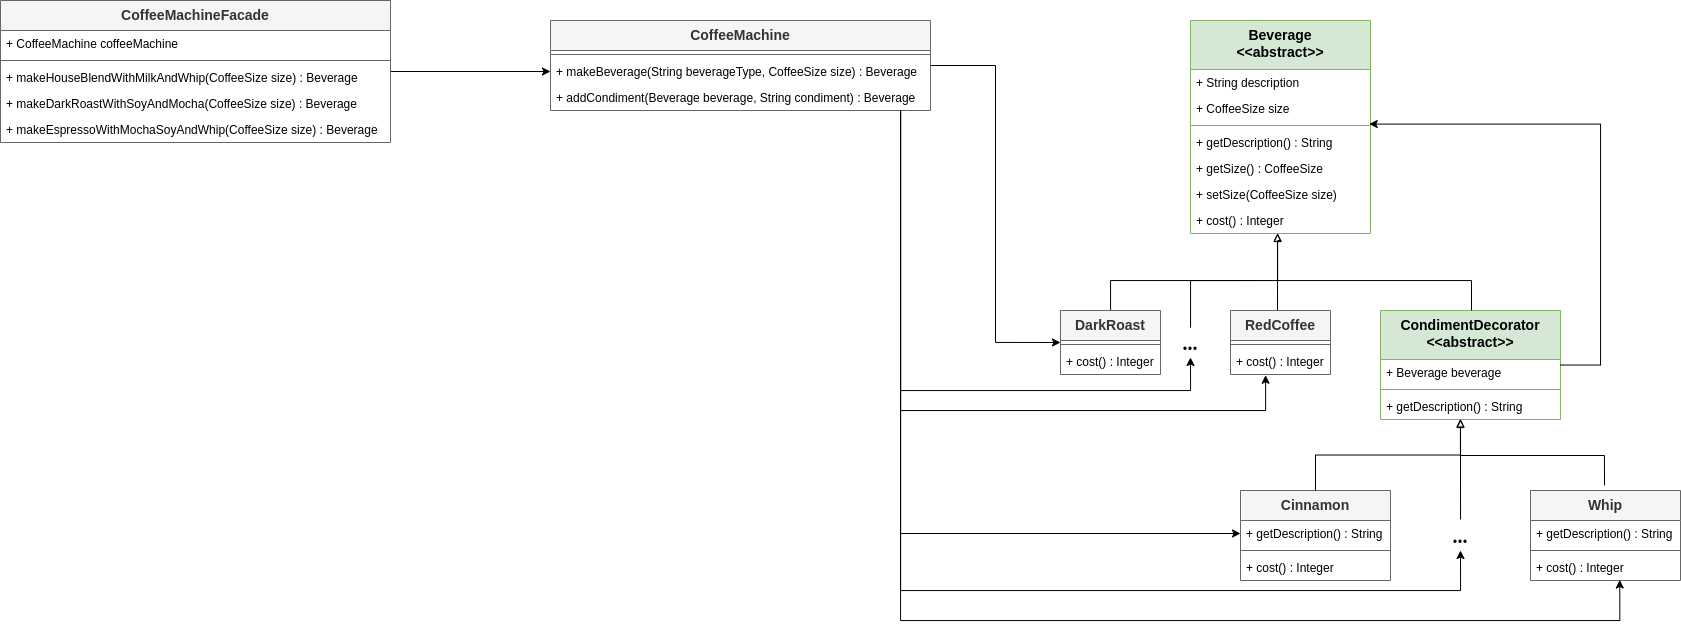

The diagram above was exported from draw.io. Its source (the exported page's mxGraphModel, read from the mxfile embedded in the PNG):
<mxGraphModel dx="919" dy="3087" grid="1" gridSize="10" guides="1" tooltips="1" connect="1" arrows="1" fold="1" page="1" pageScale="1" pageWidth="850" pageHeight="1100" math="0" shadow="0">
  <root>
    <mxCell id="0" />
    <mxCell id="1" parent="0" />
    <mxCell id="g8bI_ko-gaVxC7QYnLwH-527" value="Beverage&lt;div&gt;&amp;lt;&amp;lt;abstract&amp;gt;&amp;gt;&lt;/div&gt;" style="swimlane;fontStyle=1;align=center;verticalAlign=top;childLayout=stackLayout;horizontal=1;startSize=49;horizontalStack=0;resizeParent=1;resizeParentMax=0;resizeLast=0;collapsible=1;marginBottom=0;whiteSpace=wrap;html=1;fillColor=#d5e8d4;strokeColor=#82b366;fontSize=14;" vertex="1" parent="1">
      <mxGeometry x="2140" y="-1990" width="180" height="213" as="geometry" />
    </mxCell>
    <mxCell id="g8bI_ko-gaVxC7QYnLwH-528" value="&lt;div&gt;+ String description&lt;/div&gt;" style="text;strokeColor=none;fillColor=none;align=left;verticalAlign=top;spacingLeft=4;spacingRight=4;overflow=hidden;rotatable=0;points=[[0,0.5],[1,0.5]];portConstraint=eastwest;whiteSpace=wrap;html=1;" vertex="1" parent="g8bI_ko-gaVxC7QYnLwH-527">
      <mxGeometry y="49" width="180" height="26" as="geometry" />
    </mxCell>
    <mxCell id="g8bI_ko-gaVxC7QYnLwH-529" value="&lt;div&gt;+ CoffeeSize size&lt;/div&gt;" style="text;strokeColor=none;fillColor=none;align=left;verticalAlign=top;spacingLeft=4;spacingRight=4;overflow=hidden;rotatable=0;points=[[0,0.5],[1,0.5]];portConstraint=eastwest;whiteSpace=wrap;html=1;" vertex="1" parent="g8bI_ko-gaVxC7QYnLwH-527">
      <mxGeometry y="75" width="180" height="26" as="geometry" />
    </mxCell>
    <mxCell id="g8bI_ko-gaVxC7QYnLwH-531" value="" style="line;strokeWidth=1;fillColor=none;align=left;verticalAlign=middle;spacingTop=-1;spacingLeft=3;spacingRight=3;rotatable=0;labelPosition=right;points=[];portConstraint=eastwest;strokeColor=inherit;" vertex="1" parent="g8bI_ko-gaVxC7QYnLwH-527">
      <mxGeometry y="101" width="180" height="8" as="geometry" />
    </mxCell>
    <mxCell id="g8bI_ko-gaVxC7QYnLwH-532" value="&lt;div&gt;+ getDescription() : String&lt;/div&gt;" style="text;strokeColor=none;fillColor=none;align=left;verticalAlign=top;spacingLeft=4;spacingRight=4;overflow=hidden;rotatable=0;points=[[0,0.5],[1,0.5]];portConstraint=eastwest;whiteSpace=wrap;html=1;" vertex="1" parent="g8bI_ko-gaVxC7QYnLwH-527">
      <mxGeometry y="109" width="180" height="26" as="geometry" />
    </mxCell>
    <mxCell id="g8bI_ko-gaVxC7QYnLwH-533" value="+ getSize() : CoffeeSize" style="text;strokeColor=none;fillColor=none;align=left;verticalAlign=top;spacingLeft=4;spacingRight=4;overflow=hidden;rotatable=0;points=[[0,0.5],[1,0.5]];portConstraint=eastwest;whiteSpace=wrap;html=1;" vertex="1" parent="g8bI_ko-gaVxC7QYnLwH-527">
      <mxGeometry y="135" width="180" height="26" as="geometry" />
    </mxCell>
    <mxCell id="g8bI_ko-gaVxC7QYnLwH-534" value="&lt;div&gt;+ setSize(CoffeeSize size)&lt;/div&gt;" style="text;strokeColor=none;fillColor=none;align=left;verticalAlign=top;spacingLeft=4;spacingRight=4;overflow=hidden;rotatable=0;points=[[0,0.5],[1,0.5]];portConstraint=eastwest;whiteSpace=wrap;html=1;" vertex="1" parent="g8bI_ko-gaVxC7QYnLwH-527">
      <mxGeometry y="161" width="180" height="26" as="geometry" />
    </mxCell>
    <mxCell id="g8bI_ko-gaVxC7QYnLwH-535" value="&lt;div&gt;+ cost() : Integer&lt;/div&gt;" style="text;strokeColor=none;fillColor=none;align=left;verticalAlign=top;spacingLeft=4;spacingRight=4;overflow=hidden;rotatable=0;points=[[0,0.5],[1,0.5]];portConstraint=eastwest;whiteSpace=wrap;html=1;" vertex="1" parent="g8bI_ko-gaVxC7QYnLwH-527">
      <mxGeometry y="187" width="180" height="26" as="geometry" />
    </mxCell>
    <mxCell id="g8bI_ko-gaVxC7QYnLwH-572" style="edgeStyle=orthogonalEdgeStyle;rounded=0;orthogonalLoop=1;jettySize=auto;html=1;endArrow=none;endFill=0;" edge="1" parent="1" source="g8bI_ko-gaVxC7QYnLwH-542">
      <mxGeometry relative="1" as="geometry">
        <mxPoint x="2220" y="-1730" as="targetPoint" />
        <Array as="points">
          <mxPoint x="2060" y="-1730" />
          <mxPoint x="2140" y="-1730" />
        </Array>
      </mxGeometry>
    </mxCell>
    <mxCell id="g8bI_ko-gaVxC7QYnLwH-542" value="DarkRoast" style="swimlane;fontStyle=1;align=center;verticalAlign=top;childLayout=stackLayout;horizontal=1;startSize=30;horizontalStack=0;resizeParent=1;resizeParentMax=0;resizeLast=0;collapsible=1;marginBottom=0;whiteSpace=wrap;html=1;fontSize=14;fillColor=#f5f5f5;fontColor=#333333;strokeColor=#666666;" vertex="1" parent="1">
      <mxGeometry x="2010" y="-1700" width="100" height="64" as="geometry" />
    </mxCell>
    <mxCell id="g8bI_ko-gaVxC7QYnLwH-545" value="" style="line;strokeWidth=1;fillColor=none;align=left;verticalAlign=middle;spacingTop=-1;spacingLeft=3;spacingRight=3;rotatable=0;labelPosition=right;points=[];portConstraint=eastwest;strokeColor=inherit;" vertex="1" parent="g8bI_ko-gaVxC7QYnLwH-542">
      <mxGeometry y="30" width="100" height="8" as="geometry" />
    </mxCell>
    <mxCell id="g8bI_ko-gaVxC7QYnLwH-549" value="&lt;div&gt;+ cost() : Integer&lt;/div&gt;" style="text;strokeColor=none;fillColor=none;align=left;verticalAlign=top;spacingLeft=4;spacingRight=4;overflow=hidden;rotatable=0;points=[[0,0.5],[1,0.5]];portConstraint=eastwest;whiteSpace=wrap;html=1;" vertex="1" parent="g8bI_ko-gaVxC7QYnLwH-542">
      <mxGeometry y="38" width="100" height="26" as="geometry" />
    </mxCell>
    <mxCell id="g8bI_ko-gaVxC7QYnLwH-574" style="edgeStyle=orthogonalEdgeStyle;rounded=0;orthogonalLoop=1;jettySize=auto;html=1;endArrow=block;endFill=0;" edge="1" parent="1">
      <mxGeometry relative="1" as="geometry">
        <mxPoint x="2227" y="-1777" as="targetPoint" />
        <mxPoint x="2227.0344827586205" y="-1697" as="sourcePoint" />
      </mxGeometry>
    </mxCell>
    <mxCell id="g8bI_ko-gaVxC7QYnLwH-550" value="RedCoffee" style="swimlane;fontStyle=1;align=center;verticalAlign=top;childLayout=stackLayout;horizontal=1;startSize=30;horizontalStack=0;resizeParent=1;resizeParentMax=0;resizeLast=0;collapsible=1;marginBottom=0;whiteSpace=wrap;html=1;fontSize=14;fillColor=#f5f5f5;fontColor=#333333;strokeColor=#666666;" vertex="1" parent="1">
      <mxGeometry x="2180" y="-1700" width="100" height="64" as="geometry" />
    </mxCell>
    <mxCell id="g8bI_ko-gaVxC7QYnLwH-551" value="" style="line;strokeWidth=1;fillColor=none;align=left;verticalAlign=middle;spacingTop=-1;spacingLeft=3;spacingRight=3;rotatable=0;labelPosition=right;points=[];portConstraint=eastwest;strokeColor=inherit;" vertex="1" parent="g8bI_ko-gaVxC7QYnLwH-550">
      <mxGeometry y="30" width="100" height="8" as="geometry" />
    </mxCell>
    <mxCell id="g8bI_ko-gaVxC7QYnLwH-552" value="&lt;div&gt;+ cost() : Integer&lt;/div&gt;" style="text;strokeColor=none;fillColor=none;align=left;verticalAlign=top;spacingLeft=4;spacingRight=4;overflow=hidden;rotatable=0;points=[[0,0.5],[1,0.5]];portConstraint=eastwest;whiteSpace=wrap;html=1;" vertex="1" parent="g8bI_ko-gaVxC7QYnLwH-550">
      <mxGeometry y="38" width="100" height="26" as="geometry" />
    </mxCell>
    <mxCell id="g8bI_ko-gaVxC7QYnLwH-553" value="..." style="text;html=1;align=center;verticalAlign=middle;whiteSpace=wrap;rounded=0;fontStyle=1;fontSize=20;fontFamily=Verdana;" vertex="1" parent="1">
      <mxGeometry x="2110" y="-1683" width="60" height="30" as="geometry" />
    </mxCell>
    <mxCell id="g8bI_ko-gaVxC7QYnLwH-555" value="CondimentDecorator&lt;div&gt;&amp;lt;&amp;lt;abstract&amp;gt;&amp;gt;&lt;/div&gt;" style="swimlane;fontStyle=1;align=center;verticalAlign=top;childLayout=stackLayout;horizontal=1;startSize=49;horizontalStack=0;resizeParent=1;resizeParentMax=0;resizeLast=0;collapsible=1;marginBottom=0;whiteSpace=wrap;html=1;fillColor=#d5e8d4;strokeColor=#82b366;fontSize=14;" vertex="1" parent="1">
      <mxGeometry x="2330" y="-1700" width="180" height="109" as="geometry" />
    </mxCell>
    <mxCell id="g8bI_ko-gaVxC7QYnLwH-556" value="&lt;div&gt;+ Beverage beverage&lt;/div&gt;" style="text;strokeColor=none;fillColor=none;align=left;verticalAlign=top;spacingLeft=4;spacingRight=4;overflow=hidden;rotatable=0;points=[[0,0.5],[1,0.5]];portConstraint=eastwest;whiteSpace=wrap;html=1;" vertex="1" parent="g8bI_ko-gaVxC7QYnLwH-555">
      <mxGeometry y="49" width="180" height="26" as="geometry" />
    </mxCell>
    <mxCell id="g8bI_ko-gaVxC7QYnLwH-558" value="" style="line;strokeWidth=1;fillColor=none;align=left;verticalAlign=middle;spacingTop=-1;spacingLeft=3;spacingRight=3;rotatable=0;labelPosition=right;points=[];portConstraint=eastwest;strokeColor=inherit;" vertex="1" parent="g8bI_ko-gaVxC7QYnLwH-555">
      <mxGeometry y="75" width="180" height="8" as="geometry" />
    </mxCell>
    <mxCell id="g8bI_ko-gaVxC7QYnLwH-559" value="&lt;div&gt;+ getDescription() : String&lt;/div&gt;" style="text;strokeColor=none;fillColor=none;align=left;verticalAlign=top;spacingLeft=4;spacingRight=4;overflow=hidden;rotatable=0;points=[[0,0.5],[1,0.5]];portConstraint=eastwest;whiteSpace=wrap;html=1;" vertex="1" parent="g8bI_ko-gaVxC7QYnLwH-555">
      <mxGeometry y="83" width="180" height="26" as="geometry" />
    </mxCell>
    <mxCell id="g8bI_ko-gaVxC7QYnLwH-563" value="Cinnamon" style="swimlane;fontStyle=1;align=center;verticalAlign=top;childLayout=stackLayout;horizontal=1;startSize=30;horizontalStack=0;resizeParent=1;resizeParentMax=0;resizeLast=0;collapsible=1;marginBottom=0;whiteSpace=wrap;html=1;fontSize=14;fillColor=#f5f5f5;fontColor=#333333;strokeColor=#666666;" vertex="1" parent="1">
      <mxGeometry x="2190" y="-1520" width="150" height="90" as="geometry" />
    </mxCell>
    <mxCell id="g8bI_ko-gaVxC7QYnLwH-566" value="&lt;div&gt;+ getDescription() : String&lt;/div&gt;" style="text;strokeColor=none;fillColor=none;align=left;verticalAlign=top;spacingLeft=4;spacingRight=4;overflow=hidden;rotatable=0;points=[[0,0.5],[1,0.5]];portConstraint=eastwest;whiteSpace=wrap;html=1;" vertex="1" parent="g8bI_ko-gaVxC7QYnLwH-563">
      <mxGeometry y="30" width="150" height="26" as="geometry" />
    </mxCell>
    <mxCell id="g8bI_ko-gaVxC7QYnLwH-564" value="" style="line;strokeWidth=1;fillColor=none;align=left;verticalAlign=middle;spacingTop=-1;spacingLeft=3;spacingRight=3;rotatable=0;labelPosition=right;points=[];portConstraint=eastwest;strokeColor=inherit;" vertex="1" parent="g8bI_ko-gaVxC7QYnLwH-563">
      <mxGeometry y="56" width="150" height="8" as="geometry" />
    </mxCell>
    <mxCell id="g8bI_ko-gaVxC7QYnLwH-565" value="&lt;div&gt;+ cost() : Integer&lt;/div&gt;" style="text;strokeColor=none;fillColor=none;align=left;verticalAlign=top;spacingLeft=4;spacingRight=4;overflow=hidden;rotatable=0;points=[[0,0.5],[1,0.5]];portConstraint=eastwest;whiteSpace=wrap;html=1;" vertex="1" parent="g8bI_ko-gaVxC7QYnLwH-563">
      <mxGeometry y="64" width="150" height="26" as="geometry" />
    </mxCell>
    <mxCell id="g8bI_ko-gaVxC7QYnLwH-578" style="edgeStyle=orthogonalEdgeStyle;rounded=0;orthogonalLoop=1;jettySize=auto;html=1;endArrow=none;endFill=0;" edge="1" parent="1">
      <mxGeometry relative="1" as="geometry">
        <mxPoint x="2410" y="-1580" as="targetPoint" />
        <mxPoint x="2554" y="-1525" as="sourcePoint" />
        <Array as="points">
          <mxPoint x="2554" y="-1555" />
          <mxPoint x="2410" y="-1555" />
        </Array>
      </mxGeometry>
    </mxCell>
    <mxCell id="g8bI_ko-gaVxC7QYnLwH-567" value="Whip" style="swimlane;fontStyle=1;align=center;verticalAlign=top;childLayout=stackLayout;horizontal=1;startSize=30;horizontalStack=0;resizeParent=1;resizeParentMax=0;resizeLast=0;collapsible=1;marginBottom=0;whiteSpace=wrap;html=1;fontSize=14;fillColor=#f5f5f5;fontColor=#333333;strokeColor=#666666;" vertex="1" parent="1">
      <mxGeometry x="2480" y="-1520" width="150" height="90" as="geometry" />
    </mxCell>
    <mxCell id="g8bI_ko-gaVxC7QYnLwH-568" value="&lt;div&gt;+ getDescription() : String&lt;/div&gt;" style="text;strokeColor=none;fillColor=none;align=left;verticalAlign=top;spacingLeft=4;spacingRight=4;overflow=hidden;rotatable=0;points=[[0,0.5],[1,0.5]];portConstraint=eastwest;whiteSpace=wrap;html=1;" vertex="1" parent="g8bI_ko-gaVxC7QYnLwH-567">
      <mxGeometry y="30" width="150" height="26" as="geometry" />
    </mxCell>
    <mxCell id="g8bI_ko-gaVxC7QYnLwH-569" value="" style="line;strokeWidth=1;fillColor=none;align=left;verticalAlign=middle;spacingTop=-1;spacingLeft=3;spacingRight=3;rotatable=0;labelPosition=right;points=[];portConstraint=eastwest;strokeColor=inherit;" vertex="1" parent="g8bI_ko-gaVxC7QYnLwH-567">
      <mxGeometry y="56" width="150" height="8" as="geometry" />
    </mxCell>
    <mxCell id="g8bI_ko-gaVxC7QYnLwH-570" value="&lt;div&gt;+ cost() : Integer&lt;/div&gt;" style="text;strokeColor=none;fillColor=none;align=left;verticalAlign=top;spacingLeft=4;spacingRight=4;overflow=hidden;rotatable=0;points=[[0,0.5],[1,0.5]];portConstraint=eastwest;whiteSpace=wrap;html=1;" vertex="1" parent="g8bI_ko-gaVxC7QYnLwH-567">
      <mxGeometry y="64" width="150" height="26" as="geometry" />
    </mxCell>
    <mxCell id="g8bI_ko-gaVxC7QYnLwH-577" style="edgeStyle=orthogonalEdgeStyle;rounded=0;orthogonalLoop=1;jettySize=auto;html=1;endArrow=block;endFill=0;" edge="1" parent="1">
      <mxGeometry relative="1" as="geometry">
        <mxPoint x="2410" y="-1591" as="targetPoint" />
        <mxPoint x="2410.0344827586205" y="-1491" as="sourcePoint" />
      </mxGeometry>
    </mxCell>
    <mxCell id="g8bI_ko-gaVxC7QYnLwH-571" value="..." style="text;html=1;align=center;verticalAlign=middle;whiteSpace=wrap;rounded=0;fontStyle=1;fontSize=20;fontFamily=Verdana;" vertex="1" parent="1">
      <mxGeometry x="2380" y="-1490" width="60" height="30" as="geometry" />
    </mxCell>
    <mxCell id="g8bI_ko-gaVxC7QYnLwH-573" style="edgeStyle=orthogonalEdgeStyle;rounded=0;orthogonalLoop=1;jettySize=auto;html=1;entryX=0.484;entryY=0.991;entryDx=0;entryDy=0;entryPerimeter=0;endArrow=block;endFill=0;" edge="1" parent="1" source="g8bI_ko-gaVxC7QYnLwH-553" target="g8bI_ko-gaVxC7QYnLwH-535">
      <mxGeometry relative="1" as="geometry" />
    </mxCell>
    <mxCell id="g8bI_ko-gaVxC7QYnLwH-575" style="edgeStyle=orthogonalEdgeStyle;rounded=0;orthogonalLoop=1;jettySize=auto;html=1;endArrow=none;endFill=0;" edge="1" parent="1">
      <mxGeometry relative="1" as="geometry">
        <mxPoint x="2421" y="-1700" as="sourcePoint" />
        <mxPoint x="2230" y="-1770" as="targetPoint" />
        <Array as="points">
          <mxPoint x="2421" y="-1730" />
          <mxPoint x="2227" y="-1730" />
        </Array>
      </mxGeometry>
    </mxCell>
    <mxCell id="g8bI_ko-gaVxC7QYnLwH-576" style="edgeStyle=orthogonalEdgeStyle;rounded=0;orthogonalLoop=1;jettySize=auto;html=1;entryX=0.444;entryY=0.972;entryDx=0;entryDy=0;entryPerimeter=0;endArrow=block;endFill=0;" edge="1" parent="1" source="g8bI_ko-gaVxC7QYnLwH-563" target="g8bI_ko-gaVxC7QYnLwH-559">
      <mxGeometry relative="1" as="geometry" />
    </mxCell>
    <mxCell id="g8bI_ko-gaVxC7QYnLwH-579" style="edgeStyle=orthogonalEdgeStyle;rounded=0;orthogonalLoop=1;jettySize=auto;html=1;entryX=0.993;entryY=1.099;entryDx=0;entryDy=0;entryPerimeter=0;" edge="1" parent="1" source="g8bI_ko-gaVxC7QYnLwH-555" target="g8bI_ko-gaVxC7QYnLwH-529">
      <mxGeometry relative="1" as="geometry">
        <Array as="points">
          <mxPoint x="2550" y="-1646" />
          <mxPoint x="2550" y="-1886" />
        </Array>
      </mxGeometry>
    </mxCell>
    <mxCell id="g8bI_ko-gaVxC7QYnLwH-594" style="edgeStyle=orthogonalEdgeStyle;rounded=0;orthogonalLoop=1;jettySize=auto;html=1;entryX=0;entryY=0.5;entryDx=0;entryDy=0;" edge="1" parent="1" source="g8bI_ko-gaVxC7QYnLwH-580" target="g8bI_ko-gaVxC7QYnLwH-542">
      <mxGeometry relative="1" as="geometry" />
    </mxCell>
    <mxCell id="g8bI_ko-gaVxC7QYnLwH-596" style="edgeStyle=orthogonalEdgeStyle;rounded=0;orthogonalLoop=1;jettySize=auto;html=1;entryX=0.5;entryY=1;entryDx=0;entryDy=0;" edge="1" parent="1" source="g8bI_ko-gaVxC7QYnLwH-580" target="g8bI_ko-gaVxC7QYnLwH-553">
      <mxGeometry relative="1" as="geometry">
        <Array as="points">
          <mxPoint x="1850" y="-1620" />
          <mxPoint x="2140" y="-1620" />
        </Array>
      </mxGeometry>
    </mxCell>
    <mxCell id="g8bI_ko-gaVxC7QYnLwH-597" style="edgeStyle=orthogonalEdgeStyle;rounded=0;orthogonalLoop=1;jettySize=auto;html=1;entryX=0;entryY=0.5;entryDx=0;entryDy=0;" edge="1" parent="1" source="g8bI_ko-gaVxC7QYnLwH-580" target="g8bI_ko-gaVxC7QYnLwH-566">
      <mxGeometry relative="1" as="geometry">
        <Array as="points">
          <mxPoint x="1850" y="-1477" />
        </Array>
      </mxGeometry>
    </mxCell>
    <mxCell id="g8bI_ko-gaVxC7QYnLwH-598" style="edgeStyle=orthogonalEdgeStyle;rounded=0;orthogonalLoop=1;jettySize=auto;html=1;entryX=0.5;entryY=1;entryDx=0;entryDy=0;" edge="1" parent="1" source="g8bI_ko-gaVxC7QYnLwH-580" target="g8bI_ko-gaVxC7QYnLwH-571">
      <mxGeometry relative="1" as="geometry">
        <Array as="points">
          <mxPoint x="1850" y="-1420" />
          <mxPoint x="2410" y="-1420" />
        </Array>
      </mxGeometry>
    </mxCell>
    <mxCell id="g8bI_ko-gaVxC7QYnLwH-580" value="CoffeeMachine" style="swimlane;fontStyle=1;align=center;verticalAlign=top;childLayout=stackLayout;horizontal=1;startSize=30;horizontalStack=0;resizeParent=1;resizeParentMax=0;resizeLast=0;collapsible=1;marginBottom=0;whiteSpace=wrap;html=1;fontSize=14;fillColor=#f5f5f5;fontColor=#333333;strokeColor=#666666;" vertex="1" parent="1">
      <mxGeometry x="1500" y="-1990" width="380" height="90" as="geometry" />
    </mxCell>
    <mxCell id="g8bI_ko-gaVxC7QYnLwH-582" value="" style="line;strokeWidth=1;fillColor=none;align=left;verticalAlign=middle;spacingTop=-1;spacingLeft=3;spacingRight=3;rotatable=0;labelPosition=right;points=[];portConstraint=eastwest;strokeColor=inherit;" vertex="1" parent="g8bI_ko-gaVxC7QYnLwH-580">
      <mxGeometry y="30" width="380" height="8" as="geometry" />
    </mxCell>
    <mxCell id="g8bI_ko-gaVxC7QYnLwH-583" value="&lt;div&gt;+ makeBeverage(String beverageType, CoffeeSize size) :&amp;nbsp;&lt;span style=&quot;background-color: initial;&quot;&gt;Beverage&lt;/span&gt;&lt;/div&gt;" style="text;strokeColor=none;fillColor=none;align=left;verticalAlign=top;spacingLeft=4;spacingRight=4;overflow=hidden;rotatable=0;points=[[0,0.5],[1,0.5]];portConstraint=eastwest;whiteSpace=wrap;html=1;" vertex="1" parent="g8bI_ko-gaVxC7QYnLwH-580">
      <mxGeometry y="38" width="380" height="26" as="geometry" />
    </mxCell>
    <mxCell id="g8bI_ko-gaVxC7QYnLwH-584" value="&lt;div&gt;+ addCondiment(Beverage beverage, String condiment) :&amp;nbsp;&lt;span style=&quot;background-color: initial;&quot;&gt;Beverage&lt;/span&gt;&lt;/div&gt;" style="text;strokeColor=none;fillColor=none;align=left;verticalAlign=top;spacingLeft=4;spacingRight=4;overflow=hidden;rotatable=0;points=[[0,0.5],[1,0.5]];portConstraint=eastwest;whiteSpace=wrap;html=1;" vertex="1" parent="g8bI_ko-gaVxC7QYnLwH-580">
      <mxGeometry y="64" width="380" height="26" as="geometry" />
    </mxCell>
    <mxCell id="g8bI_ko-gaVxC7QYnLwH-593" style="edgeStyle=orthogonalEdgeStyle;rounded=0;orthogonalLoop=1;jettySize=auto;html=1;entryX=0;entryY=0.5;entryDx=0;entryDy=0;" edge="1" parent="1" source="g8bI_ko-gaVxC7QYnLwH-586" target="g8bI_ko-gaVxC7QYnLwH-583">
      <mxGeometry relative="1" as="geometry">
        <mxPoint x="1695" y="-1900" as="targetPoint" />
      </mxGeometry>
    </mxCell>
    <mxCell id="g8bI_ko-gaVxC7QYnLwH-586" value="CoffeeMachineFacade" style="swimlane;fontStyle=1;align=center;verticalAlign=top;childLayout=stackLayout;horizontal=1;startSize=30;horizontalStack=0;resizeParent=1;resizeParentMax=0;resizeLast=0;collapsible=1;marginBottom=0;whiteSpace=wrap;html=1;fontSize=14;fillColor=#f5f5f5;fontColor=#333333;strokeColor=#666666;" vertex="1" parent="1">
      <mxGeometry x="950" y="-2010" width="390" height="142" as="geometry" />
    </mxCell>
    <mxCell id="g8bI_ko-gaVxC7QYnLwH-590" value="&lt;div&gt;+ CoffeeMachine coffeeMachine&lt;/div&gt;" style="text;strokeColor=none;fillColor=none;align=left;verticalAlign=top;spacingLeft=4;spacingRight=4;overflow=hidden;rotatable=0;points=[[0,0.5],[1,0.5]];portConstraint=eastwest;whiteSpace=wrap;html=1;" vertex="1" parent="g8bI_ko-gaVxC7QYnLwH-586">
      <mxGeometry y="30" width="390" height="26" as="geometry" />
    </mxCell>
    <mxCell id="g8bI_ko-gaVxC7QYnLwH-587" value="" style="line;strokeWidth=1;fillColor=none;align=left;verticalAlign=middle;spacingTop=-1;spacingLeft=3;spacingRight=3;rotatable=0;labelPosition=right;points=[];portConstraint=eastwest;strokeColor=inherit;" vertex="1" parent="g8bI_ko-gaVxC7QYnLwH-586">
      <mxGeometry y="56" width="390" height="8" as="geometry" />
    </mxCell>
    <mxCell id="g8bI_ko-gaVxC7QYnLwH-588" value="&lt;div&gt;+ makeHouseBlendWithMilkAndWhip(CoffeeSize size) :&amp;nbsp;&lt;span style=&quot;background-color: initial;&quot;&gt;Beverage&lt;/span&gt;&lt;/div&gt;" style="text;strokeColor=none;fillColor=none;align=left;verticalAlign=top;spacingLeft=4;spacingRight=4;overflow=hidden;rotatable=0;points=[[0,0.5],[1,0.5]];portConstraint=eastwest;whiteSpace=wrap;html=1;" vertex="1" parent="g8bI_ko-gaVxC7QYnLwH-586">
      <mxGeometry y="64" width="390" height="26" as="geometry" />
    </mxCell>
    <mxCell id="g8bI_ko-gaVxC7QYnLwH-589" value="&lt;div&gt;+ makeDarkRoastWithSoyAndMocha(CoffeeSize size) :&amp;nbsp;&lt;span style=&quot;background-color: initial;&quot;&gt;Beverage&lt;/span&gt;&lt;/div&gt;" style="text;strokeColor=none;fillColor=none;align=left;verticalAlign=top;spacingLeft=4;spacingRight=4;overflow=hidden;rotatable=0;points=[[0,0.5],[1,0.5]];portConstraint=eastwest;whiteSpace=wrap;html=1;" vertex="1" parent="g8bI_ko-gaVxC7QYnLwH-586">
      <mxGeometry y="90" width="390" height="26" as="geometry" />
    </mxCell>
    <mxCell id="g8bI_ko-gaVxC7QYnLwH-591" value="&lt;div&gt;+ makeEspressoWithMochaSoyAndWhip(CoffeeSize size) :&amp;nbsp;&lt;span style=&quot;background-color: initial;&quot;&gt;Beverage&lt;/span&gt;&lt;/div&gt;" style="text;strokeColor=none;fillColor=none;align=left;verticalAlign=top;spacingLeft=4;spacingRight=4;overflow=hidden;rotatable=0;points=[[0,0.5],[1,0.5]];portConstraint=eastwest;whiteSpace=wrap;html=1;" vertex="1" parent="g8bI_ko-gaVxC7QYnLwH-586">
      <mxGeometry y="116" width="390" height="26" as="geometry" />
    </mxCell>
    <mxCell id="g8bI_ko-gaVxC7QYnLwH-595" style="edgeStyle=orthogonalEdgeStyle;rounded=0;orthogonalLoop=1;jettySize=auto;html=1;entryX=0.351;entryY=1.029;entryDx=0;entryDy=0;entryPerimeter=0;" edge="1" parent="1" source="g8bI_ko-gaVxC7QYnLwH-580" target="g8bI_ko-gaVxC7QYnLwH-552">
      <mxGeometry relative="1" as="geometry">
        <Array as="points">
          <mxPoint x="1850" y="-1600" />
          <mxPoint x="2215" y="-1600" />
        </Array>
      </mxGeometry>
    </mxCell>
    <mxCell id="g8bI_ko-gaVxC7QYnLwH-599" style="edgeStyle=orthogonalEdgeStyle;rounded=0;orthogonalLoop=1;jettySize=auto;html=1;entryX=0.595;entryY=0.98;entryDx=0;entryDy=0;entryPerimeter=0;" edge="1" parent="1" source="g8bI_ko-gaVxC7QYnLwH-580" target="g8bI_ko-gaVxC7QYnLwH-570">
      <mxGeometry relative="1" as="geometry">
        <Array as="points">
          <mxPoint x="1850" y="-1390" />
          <mxPoint x="2569" y="-1390" />
        </Array>
      </mxGeometry>
    </mxCell>
  </root>
</mxGraphModel>